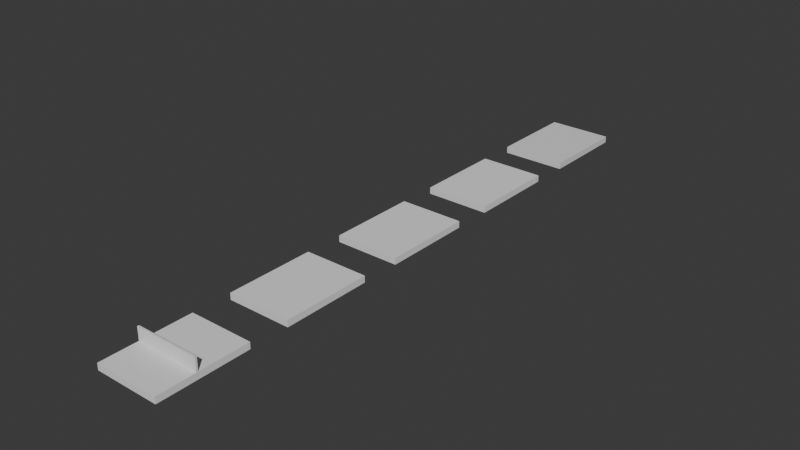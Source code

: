 # Source: LevelModules.blend  (saved by Blender 4.3.34; exported with 4.5.12 LTS)
import bpy
from mathutils import Matrix  # noqa: F401  (used for matrix-valued properties, if any)

bpy.ops.wm.read_factory_settings(use_empty=True)
scene = bpy.context.scene
scene.name = 'Scene'

# ---- collections
col_module1 = bpy.data.collections.new('Module1'); scene.collection.children.link(col_module1)
col_module_2 = bpy.data.collections.new('Module 2'); scene.collection.children.link(col_module_2)
col_module_3 = bpy.data.collections.new('Module 3'); scene.collection.children.link(col_module_3)
col_module_4 = bpy.data.collections.new('Module 4'); scene.collection.children.link(col_module_4)
col_module_5 = bpy.data.collections.new('Module 5'); scene.collection.children.link(col_module_5)

# ---- materials (node trees are filled in below, after node groups)
mat_material_009 = bpy.data.materials.new('Material.009')

# ---- material node trees
mat_material_009.use_nodes = True; mat_material_009.node_tree.nodes.clear()
_N = mat_material_009.node_tree.nodes; _L = mat_material_009.node_tree.links
n0 = _N.new('ShaderNodeBsdfPrincipled'); n0.name = 'Principled BSDF'; n0.location = (10, 300)
n1 = _N.new('ShaderNodeOutputMaterial'); n1.name = 'Material Output'; n1.location = (300, 300)
_L.new(n0.outputs[0], n1.inputs[0])
n1.is_active_output = True

# ---- world
world_world = bpy.data.worlds.new('World'); scene.world = world_world
world_world.use_nodes = True; world_world.node_tree.nodes.clear()
_N = world_world.node_tree.nodes; _L = world_world.node_tree.links
n0 = _N.new('ShaderNodeOutputWorld'); n0.name = 'World Output'; n0.location = (300, 300)
n1 = _N.new('ShaderNodeBackground'); n1.name = 'Background'; n1.location = (10, 300)
n1.inputs[0].default_value = (0.05088, 0.05088, 0.05088, 1.0)
_L.new(n1.outputs[0], n0.inputs[0])
n0.is_active_output = True
world_world.color = (0.05088, 0.05088, 0.05088)
world_world.sun_shadow_jitter_overblur = 0.0

# ---- meshes
me_cube_001 = bpy.data.meshes.new('Cube.001')
me_cube_001.from_pydata([(-1.0, -1.0, -1.0), (-1.0, -1.0, 0.0), (-1.0, 1.0, -1.0), (-1.0, 1.0, 0.0), (1.0, -1.0, -1.0), (1.0, -1.0, 0.0), (1.0, 1.0, -1.0), (1.0, 1.0, 0.0)], [], [(0, 1, 3, 2), (2, 3, 7, 6), (6, 7, 5, 4), (4, 5, 1, 0), (2, 6, 4, 0), (7, 3, 1, 5)])
_uv = me_cube_001.uv_layers.new(name='UVMap')
_uv.uv.foreach_set('vector', [0.375, 0.0, 0.625, 0.0, 0.625, 0.25, 0.375, 0.25, 0.375, 0.25, 0.625, 0.25, 0.625, 0.5, 0.375, 0.5, 0.375, 0.5, 0.625, 0.5, 0.625, 0.75, 0.375, 0.75, 0.375, 0.75, 0.625, 0.75, 0.625, 1.0, 0.375, 1.0, 0.125, 0.5, 0.375, 0.5, 0.375, 0.75, 0.125, 0.75, 0.625, 0.5, 0.875, 0.5, 0.875, 0.75, 0.625, 0.75])
me_cube_001.update()
me_cube_014 = bpy.data.meshes.new('Cube.014')
me_cube_014.from_pydata([(-1.0, -1.0, -1.0), (-1.0, -1.0, 1.0), (-1.0, -0.7311, -1.0), (-1.0, -0.7311, 1.0), (4.0, -1.0, -1.0), (4.0, -1.0, 1.0), (4.0, -0.7311, -1.0), (4.0, -0.7311, 1.0)], [], [(0, 1, 3, 2), (2, 3, 7, 6), (6, 7, 5, 4), (4, 5, 1, 0), (2, 6, 4, 0), (7, 3, 1, 5)])
_uv = me_cube_014.uv_layers.new(name='UVMap')
_uv.uv.foreach_set('vector', [0.375, 0.0, 0.625, 0.0, 0.625, 0.25, 0.375, 0.25, 0.375, 0.25, 0.625, 0.25, 0.625, 0.5, 0.375, 0.5, 0.375, 0.5, 0.625, 0.5, 0.625, 0.75, 0.375, 0.75, 0.375, 0.75, 0.625, 0.75, 0.625, 1.0, 0.375, 1.0, 0.125, 0.5, 0.375, 0.5, 0.375, 0.75, 0.125, 0.75, 0.625, 0.5, 0.875, 0.5, 0.875, 0.75, 0.625, 0.75])
me_cube_014.update()
me_cube_016 = bpy.data.meshes.new('Cube.016')
me_cube_016.from_pydata([(-1.0, -1.0, -1.0), (-1.0, -1.0, 1.0), (-1.0, -0.7311, -1.0), (-1.0, -0.7311, 1.0), (4.0, -1.0, -1.0), (4.0, -1.0, 1.0), (4.0, -0.7311, -1.0), (4.0, -0.7311, 1.0)], [], [(0, 1, 3, 2), (2, 3, 7, 6), (6, 7, 5, 4), (4, 5, 1, 0), (2, 6, 4, 0), (7, 3, 1, 5)])
_uv = me_cube_016.uv_layers.new(name='UVMap')
_uv.uv.foreach_set('vector', [0.375, 0.0, 0.625, 0.0, 0.625, 0.25, 0.375, 0.25, 0.375, 0.25, 0.625, 0.25, 0.625, 0.5, 0.375, 0.5, 0.375, 0.5, 0.625, 0.5, 0.625, 0.75, 0.375, 0.75, 0.375, 0.75, 0.625, 0.75, 0.625, 1.0, 0.375, 1.0, 0.125, 0.5, 0.375, 0.5, 0.375, 0.75, 0.125, 0.75, 0.625, 0.5, 0.875, 0.5, 0.875, 0.75, 0.625, 0.75])
me_cube_016.update()
me_cube_002 = bpy.data.meshes.new('Cube.002')
me_cube_002.from_pydata([(-1.0, -1.0, -1.0), (-1.0, -1.0, 0.0), (-1.0, 1.0, -1.0), (-1.0, 1.0, 0.0), (1.0, -1.0, -1.0), (1.0, -1.0, 0.0), (1.0, 1.0, -1.0), (1.0, 1.0, 0.0)], [], [(0, 1, 3, 2), (2, 3, 7, 6), (6, 7, 5, 4), (4, 5, 1, 0), (2, 6, 4, 0), (7, 3, 1, 5)])
_uv = me_cube_002.uv_layers.new(name='UVMap')
_uv.uv.foreach_set('vector', [0.375, 0.0, 0.625, 0.0, 0.625, 0.25, 0.375, 0.25, 0.375, 0.25, 0.625, 0.25, 0.625, 0.5, 0.375, 0.5, 0.375, 0.5, 0.625, 0.5, 0.625, 0.75, 0.375, 0.75, 0.375, 0.75, 0.625, 0.75, 0.625, 1.0, 0.375, 1.0, 0.125, 0.5, 0.375, 0.5, 0.375, 0.75, 0.125, 0.75, 0.625, 0.5, 0.875, 0.5, 0.875, 0.75, 0.625, 0.75])
me_cube_002.update()
me_cube_003 = bpy.data.meshes.new('Cube.003')
me_cube_003.from_pydata([(-1.0, -1.0, -1.0), (-1.0, -1.0, 0.0), (-1.0, 1.0, -1.0), (-1.0, 1.0, 0.0), (1.0, -1.0, -1.0), (1.0, -1.0, 0.0), (1.0, 1.0, -1.0), (1.0, 1.0, 0.0)], [], [(0, 1, 3, 2), (2, 3, 7, 6), (6, 7, 5, 4), (4, 5, 1, 0), (2, 6, 4, 0), (7, 3, 1, 5)])
_uv = me_cube_003.uv_layers.new(name='UVMap')
_uv.uv.foreach_set('vector', [0.375, 0.0, 0.625, 0.0, 0.625, 0.25, 0.375, 0.25, 0.375, 0.25, 0.625, 0.25, 0.625, 0.5, 0.375, 0.5, 0.375, 0.5, 0.625, 0.5, 0.625, 0.75, 0.375, 0.75, 0.375, 0.75, 0.625, 0.75, 0.625, 1.0, 0.375, 1.0, 0.125, 0.5, 0.375, 0.5, 0.375, 0.75, 0.125, 0.75, 0.625, 0.5, 0.875, 0.5, 0.875, 0.75, 0.625, 0.75])
me_cube_003.update()
me_cube_004 = bpy.data.meshes.new('Cube.004')
me_cube_004.from_pydata([(-1.0, -1.0, -1.0), (-1.0, -1.0, 0.0), (-1.0, 1.0, -1.0), (-1.0, 1.0, 0.0), (1.0, -1.0, -1.0), (1.0, -1.0, 0.0), (1.0, 1.0, -1.0), (1.0, 1.0, 0.0)], [], [(0, 1, 3, 2), (2, 3, 7, 6), (6, 7, 5, 4), (4, 5, 1, 0), (2, 6, 4, 0), (7, 3, 1, 5)])
_uv = me_cube_004.uv_layers.new(name='UVMap')
_uv.uv.foreach_set('vector', [0.375, 0.0, 0.625, 0.0, 0.625, 0.25, 0.375, 0.25, 0.375, 0.25, 0.625, 0.25, 0.625, 0.5, 0.375, 0.5, 0.375, 0.5, 0.625, 0.5, 0.625, 0.75, 0.375, 0.75, 0.375, 0.75, 0.625, 0.75, 0.625, 1.0, 0.375, 1.0, 0.125, 0.5, 0.375, 0.5, 0.375, 0.75, 0.125, 0.75, 0.625, 0.5, 0.875, 0.5, 0.875, 0.75, 0.625, 0.75])
me_cube_004.update()
me_cube_005 = bpy.data.meshes.new('Cube.005')
me_cube_005.from_pydata([(-1.0, -1.0, -1.0), (-1.0, -1.0, 0.0), (-1.0, 1.0, -1.0), (-1.0, 1.0, 0.0), (1.0, -1.0, -1.0), (1.0, -1.0, 0.0), (1.0, 1.0, -1.0), (1.0, 1.0, 0.0)], [], [(0, 1, 3, 2), (2, 3, 7, 6), (6, 7, 5, 4), (4, 5, 1, 0), (2, 6, 4, 0), (7, 3, 1, 5)])
_uv = me_cube_005.uv_layers.new(name='UVMap')
_uv.uv.foreach_set('vector', [0.375, 0.0, 0.625, 0.0, 0.625, 0.25, 0.375, 0.25, 0.375, 0.25, 0.625, 0.25, 0.625, 0.5, 0.375, 0.5, 0.375, 0.5, 0.625, 0.5, 0.625, 0.75, 0.375, 0.75, 0.375, 0.75, 0.625, 0.75, 0.625, 1.0, 0.375, 1.0, 0.125, 0.5, 0.375, 0.5, 0.375, 0.75, 0.125, 0.75, 0.625, 0.5, 0.875, 0.5, 0.875, 0.75, 0.625, 0.75])
me_cube_005.materials.append(mat_material_009)
me_cube_005.update()

# ---- objects
ob_floor1_col = bpy.data.objects.new('Floor1-col', me_cube_001)
ob_rightwall = bpy.data.objects.new('RightWall', me_cube_014)
ob_leftwall = bpy.data.objects.new('LeftWall', me_cube_016)
ob_floor2_col = bpy.data.objects.new('Floor2-col', me_cube_002)
ob_floor3_col = bpy.data.objects.new('Floor3-col', me_cube_003)
ob_floor4_col = bpy.data.objects.new('Floor4-col', me_cube_004)
ob_floor5_col = bpy.data.objects.new('Floor5-col', me_cube_005)

# ---- transforms, parenting, visibility, modifiers, constraints
ob_floor1_col.location = (0.0, 0.0, 1.0)
ob_floor1_col.scale = (5.0, 6.96, 1.0)
ob_rightwall.location = (-4.001, -0.1124, 2.003)
ob_leftwall.location = (0.9995, -0.1124, 2.003)
ob_floor2_col.location = (0.0, 20.0, 1.0)
ob_floor2_col.scale = (5.0, 6.96, 1.0)
ob_floor3_col.location = (0.0, 40.0, 1.0)
ob_floor3_col.scale = (5.0, 6.96, 1.0)
ob_floor4_col.location = (0.0, 60.0, 1.0)
ob_floor4_col.scale = (5.0, 6.96, 1.0)
ob_floor5_col.location = (0.0, 80.0, 1.0)
ob_floor5_col.scale = (5.0, 6.96, 1.0)

# ---- collection membership
col_module1.objects.link(ob_floor1_col)
col_module1.objects.link(ob_rightwall)
col_module1.objects.link(ob_leftwall)
col_module_2.objects.link(ob_floor2_col)
col_module_3.objects.link(ob_floor3_col)
col_module_4.objects.link(ob_floor4_col)
col_module_5.objects.link(ob_floor5_col)

# ---- scene / render settings (as saved in the file)
scene.frame_start = 1; scene.frame_end = 250; scene.frame_set(1)
scene.render.engine = 'BLENDER_EEVEE_NEXT'
bpy.context.view_layer.update()

# ---- added for rendering (the .blend has no active camera and no usable light): camera, sun
cam_auto = bpy.data.cameras.new('AutoCamera')
cam_auto.lens = 50.0
cam_auto.sensor_width = 36.0
cam_auto.clip_end = 1534.43
ob_auto_camera = bpy.data.objects.new('AutoCamera', cam_auto)
scene.collection.objects.link(ob_auto_camera)
ob_auto_camera.location = (87.4322, -64.919, 71.4475)
ob_auto_camera.rotation_euler = (1.09748, -7.21219e-08, 0.694738)
scene.camera = ob_auto_camera
light_auto_sun = bpy.data.lights.new('AutoSun', 'SUN')
light_auto_sun.energy = 3.0
light_auto_sun.angle = 0.0523599
ob_auto_sun = bpy.data.objects.new('AutoSun', light_auto_sun)
scene.collection.objects.link(ob_auto_sun)
ob_auto_sun.rotation_euler = (0.872665, 0.174533, 0.523599)
bpy.context.view_layer.update()
